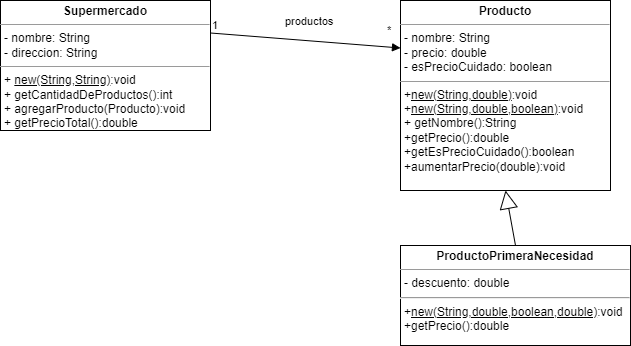

The diagram above was exported from draw.io. Its source (the exported page's mxGraphModel, read from the mxfile embedded in the PNG):
<mxGraphModel dx="1422" dy="794" grid="1" gridSize="10" guides="1" tooltips="1" connect="1" arrows="1" fold="1" page="1" pageScale="1" pageWidth="827" pageHeight="1169" math="0" shadow="0">
  <root>
    <mxCell id="0" />
    <mxCell id="1" parent="0" />
    <mxCell id="kP_IsFjKoxd_YA6-Ho8N-1" value="&lt;p style=&quot;margin: 0px ; margin-top: 4px ; text-align: center&quot;&gt;&lt;b&gt;Supermercado&lt;/b&gt;&lt;/p&gt;&lt;hr size=&quot;1&quot;&gt;&lt;p style=&quot;margin: 0px ; margin-left: 4px&quot;&gt;- nombre: String&lt;/p&gt;&lt;p style=&quot;margin: 0px ; margin-left: 4px&quot;&gt;- direccion: String&lt;/p&gt;&lt;hr size=&quot;1&quot;&gt;&lt;p style=&quot;margin: 0px ; margin-left: 4px&quot;&gt;+ &lt;u&gt;new(String,String)&lt;/u&gt;:void&lt;/p&gt;&lt;p style=&quot;margin: 0px ; margin-left: 4px&quot;&gt;+ getCantidadDeProductos():int&lt;/p&gt;&lt;p style=&quot;margin: 0px ; margin-left: 4px&quot;&gt;+ agregarProducto(Producto):void&lt;/p&gt;&lt;p style=&quot;margin: 0px ; margin-left: 4px&quot;&gt;+ getPrecioTotal():double&lt;/p&gt;" style="verticalAlign=top;align=left;overflow=fill;fontSize=12;fontFamily=Helvetica;html=1;" vertex="1" parent="1">
      <mxGeometry x="110" y="240" width="210" height="130" as="geometry" />
    </mxCell>
    <mxCell id="kP_IsFjKoxd_YA6-Ho8N-2" value="&lt;p style=&quot;margin: 0px ; margin-top: 4px ; text-align: center&quot;&gt;&lt;b&gt;Producto&lt;/b&gt;&lt;/p&gt;&lt;hr size=&quot;1&quot;&gt;&lt;p style=&quot;margin: 0px ; margin-left: 4px&quot;&gt;- nombre: String&lt;/p&gt;&lt;p style=&quot;margin: 0px ; margin-left: 4px&quot;&gt;- precio:&lt;span style=&quot;background-color: rgb(255 , 255 , 255)&quot;&gt; double&lt;/span&gt;&lt;/p&gt;&lt;p style=&quot;margin: 0px ; margin-left: 4px&quot;&gt;&lt;span style=&quot;background-color: rgb(255 , 255 , 255)&quot;&gt;- esPrecioCuidado: boolean&lt;/span&gt;&lt;/p&gt;&lt;hr size=&quot;1&quot;&gt;&lt;p style=&quot;margin: 0px ; margin-left: 4px&quot;&gt;+&lt;u&gt;new(String,double)&lt;/u&gt;:void&lt;/p&gt;&lt;p style=&quot;margin: 0px ; margin-left: 4px&quot;&gt;+&lt;u&gt;new(String,double,boolean)&lt;/u&gt;:void&lt;/p&gt;&lt;p style=&quot;margin: 0px ; margin-left: 4px&quot;&gt;+ getNombre():String&lt;/p&gt;&lt;p style=&quot;margin: 0px ; margin-left: 4px&quot;&gt;+getPrecio():double&lt;/p&gt;&lt;p style=&quot;margin: 0px ; margin-left: 4px&quot;&gt;+getEsPrecioCuidado():boolean&lt;/p&gt;&lt;p style=&quot;margin: 0px ; margin-left: 4px&quot;&gt;+aumentarPrecio(double):void&lt;/p&gt;" style="verticalAlign=top;align=left;overflow=fill;fontSize=12;fontFamily=Helvetica;html=1;" vertex="1" parent="1">
      <mxGeometry x="510" y="240" width="210" height="190" as="geometry" />
    </mxCell>
    <mxCell id="kP_IsFjKoxd_YA6-Ho8N-3" value="productos" style="endArrow=block;endFill=1;html=1;align=left;verticalAlign=top;rounded=0;entryX=0;entryY=0.25;entryDx=0;entryDy=0;exitX=1;exitY=0.25;exitDx=0;exitDy=0;" edge="1" parent="1" source="kP_IsFjKoxd_YA6-Ho8N-1" target="kP_IsFjKoxd_YA6-Ho8N-2">
      <mxGeometry x="-0.25" y="30" relative="1" as="geometry">
        <mxPoint x="370" y="340" as="sourcePoint" />
        <mxPoint x="430" y="320" as="targetPoint" />
        <mxPoint as="offset" />
      </mxGeometry>
    </mxCell>
    <mxCell id="kP_IsFjKoxd_YA6-Ho8N-4" value="1" style="edgeLabel;resizable=0;html=1;align=left;verticalAlign=bottom;labelBackgroundColor=#FFFFFF;" connectable="0" vertex="1" parent="kP_IsFjKoxd_YA6-Ho8N-3">
      <mxGeometry x="-1" relative="1" as="geometry" />
    </mxCell>
    <mxCell id="kP_IsFjKoxd_YA6-Ho8N-5" value="*" style="edgeLabel;resizable=0;html=1;align=left;verticalAlign=bottom;labelBackgroundColor=#FFFFFF;" connectable="0" vertex="1" parent="1">
      <mxGeometry x="360" y="290" as="geometry">
        <mxPoint x="135" y="-12" as="offset" />
      </mxGeometry>
    </mxCell>
    <mxCell id="kP_IsFjKoxd_YA6-Ho8N-7" value="&lt;p style=&quot;margin: 0px ; margin-top: 4px ; text-align: center&quot;&gt;&lt;b&gt;ProductoPrimeraNecesidad&lt;/b&gt;&lt;/p&gt;&lt;hr size=&quot;1&quot;&gt;&lt;p style=&quot;margin: 0px ; margin-left: 4px&quot;&gt;&lt;/p&gt;&lt;p style=&quot;margin: 0px ; margin-left: 4px&quot;&gt;- descuento: double&lt;/p&gt;&lt;hr&gt;&lt;p style=&quot;margin: 0px ; margin-left: 4px&quot;&gt;+&lt;u&gt;new(String,double,boolean,double)&lt;/u&gt;:void&lt;span&gt;&lt;br&gt;&lt;/span&gt;&lt;/p&gt;&lt;p style=&quot;margin: 0px ; margin-left: 4px&quot;&gt;&lt;span&gt;+getPrecio():double&lt;/span&gt;&lt;br&gt;&lt;/p&gt;&lt;p style=&quot;margin: 0px ; margin-left: 4px&quot;&gt;&lt;br&gt;&lt;/p&gt;" style="verticalAlign=top;align=left;overflow=fill;fontSize=12;fontFamily=Helvetica;html=1;" vertex="1" parent="1">
      <mxGeometry x="510" y="485" width="230" height="100" as="geometry" />
    </mxCell>
    <mxCell id="kP_IsFjKoxd_YA6-Ho8N-8" value="" style="endArrow=block;endSize=16;endFill=0;html=1;rounded=0;entryX=0.5;entryY=1;entryDx=0;entryDy=0;exitX=0.5;exitY=0;exitDx=0;exitDy=0;" edge="1" parent="1" source="kP_IsFjKoxd_YA6-Ho8N-7" target="kP_IsFjKoxd_YA6-Ho8N-2">
      <mxGeometry y="25" width="160" relative="1" as="geometry">
        <mxPoint x="690" y="480" as="sourcePoint" />
        <mxPoint x="490" y="410" as="targetPoint" />
        <mxPoint as="offset" />
      </mxGeometry>
    </mxCell>
  </root>
</mxGraphModel>